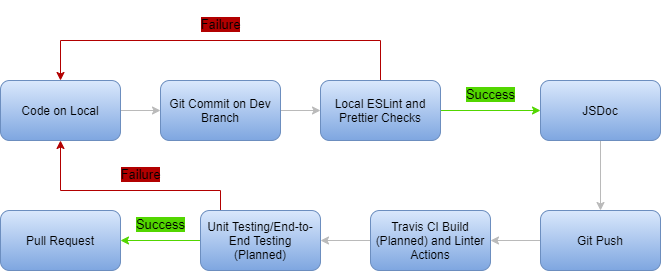

The diagram above was exported from draw.io. Its source (the exported page's mxGraphModel, read from the mxfile embedded in the PNG):
<mxGraphModel dx="820" dy="400" grid="1" gridSize="10" guides="1" tooltips="1" connect="1" arrows="1" fold="1" page="1" pageScale="1" pageWidth="850" pageHeight="1100" math="0" shadow="0">
  <root>
    <mxCell id="0" />
    <mxCell id="1" parent="0" />
    <mxCell id="10" style="edgeStyle=orthogonalEdgeStyle;rounded=0;orthogonalLoop=1;jettySize=auto;html=1;entryX=0;entryY=0.5;entryDx=0;entryDy=0;fillColor=#f5f5f5;gradientColor=#b3b3b3;strokeColor=#BABABA;" edge="1" parent="1" source="2" target="3">
      <mxGeometry relative="1" as="geometry" />
    </mxCell>
    <mxCell id="2" value="&lt;font color=&quot;#000000&quot;&gt;Code on Local&lt;/font&gt;" style="rounded=1;whiteSpace=wrap;html=1;fillColor=#dae8fc;strokeColor=#6c8ebf;gradientColor=#7ea6e0;" vertex="1" parent="1">
      <mxGeometry x="80" y="130" width="120" height="60" as="geometry" />
    </mxCell>
    <mxCell id="11" style="edgeStyle=orthogonalEdgeStyle;rounded=0;orthogonalLoop=1;jettySize=auto;html=1;exitX=1;exitY=0.5;exitDx=0;exitDy=0;entryX=0;entryY=0.5;entryDx=0;entryDy=0;strokeColor=#BABABA;" edge="1" parent="1" source="3" target="4">
      <mxGeometry relative="1" as="geometry" />
    </mxCell>
    <mxCell id="3" value="&lt;font color=&quot;#000000&quot;&gt;Git Commit on Dev Branch&lt;/font&gt;" style="rounded=1;whiteSpace=wrap;html=1;gradientColor=#7ea6e0;fillColor=#dae8fc;strokeColor=#6c8ebf;" vertex="1" parent="1">
      <mxGeometry x="240" y="130" width="120" height="60" as="geometry" />
    </mxCell>
    <mxCell id="12" style="edgeStyle=orthogonalEdgeStyle;rounded=0;orthogonalLoop=1;jettySize=auto;html=1;exitX=1;exitY=0.5;exitDx=0;exitDy=0;fillColor=#60a917;strokeColor=#52D600;" edge="1" parent="1" source="4" target="5">
      <mxGeometry relative="1" as="geometry" />
    </mxCell>
    <mxCell id="22" style="edgeStyle=orthogonalEdgeStyle;rounded=0;orthogonalLoop=1;jettySize=auto;html=1;entryX=0.5;entryY=0;entryDx=0;entryDy=0;fillColor=#e51400;strokeColor=#B20000;" edge="1" parent="1" source="4" target="2">
      <mxGeometry relative="1" as="geometry">
        <Array as="points">
          <mxPoint x="460" y="90" />
          <mxPoint x="140" y="90" />
        </Array>
      </mxGeometry>
    </mxCell>
    <mxCell id="4" value="&lt;font color=&quot;#000000&quot;&gt;Local ESLint and Prettier Checks&lt;/font&gt;" style="rounded=1;whiteSpace=wrap;html=1;gradientColor=#7ea6e0;fillColor=#dae8fc;strokeColor=#6c8ebf;" vertex="1" parent="1">
      <mxGeometry x="400" y="130" width="120" height="60" as="geometry" />
    </mxCell>
    <mxCell id="13" style="edgeStyle=orthogonalEdgeStyle;rounded=0;orthogonalLoop=1;jettySize=auto;html=1;exitX=0.5;exitY=1;exitDx=0;exitDy=0;entryX=0.5;entryY=0;entryDx=0;entryDy=0;strokeColor=#BABABA;" edge="1" parent="1" source="5" target="6">
      <mxGeometry relative="1" as="geometry" />
    </mxCell>
    <mxCell id="5" value="&lt;font color=&quot;#000000&quot;&gt;JSDoc&lt;/font&gt;" style="rounded=1;whiteSpace=wrap;html=1;gradientColor=#7ea6e0;fillColor=#dae8fc;strokeColor=#6c8ebf;" vertex="1" parent="1">
      <mxGeometry x="620" y="130" width="120" height="60" as="geometry" />
    </mxCell>
    <mxCell id="14" style="edgeStyle=orthogonalEdgeStyle;rounded=0;orthogonalLoop=1;jettySize=auto;html=1;exitX=0;exitY=0.5;exitDx=0;exitDy=0;entryX=1;entryY=0.5;entryDx=0;entryDy=0;strokeColor=#BABABA;" edge="1" parent="1" source="6" target="7">
      <mxGeometry relative="1" as="geometry" />
    </mxCell>
    <mxCell id="6" value="&lt;font color=&quot;#000000&quot;&gt;Git Push&lt;/font&gt;" style="rounded=1;whiteSpace=wrap;html=1;gradientColor=#7ea6e0;fillColor=#dae8fc;strokeColor=#6c8ebf;" vertex="1" parent="1">
      <mxGeometry x="620" y="260" width="120" height="60" as="geometry" />
    </mxCell>
    <mxCell id="15" style="edgeStyle=orthogonalEdgeStyle;rounded=0;orthogonalLoop=1;jettySize=auto;html=1;exitX=0;exitY=0.5;exitDx=0;exitDy=0;strokeColor=#BABABA;" edge="1" parent="1" source="7" target="8">
      <mxGeometry relative="1" as="geometry" />
    </mxCell>
    <mxCell id="7" value="&lt;font color=&quot;#000000&quot;&gt;Travis CI Build (Planned) and Linter Actions&lt;/font&gt;" style="rounded=1;whiteSpace=wrap;html=1;gradientColor=#7ea6e0;fillColor=#dae8fc;strokeColor=#6c8ebf;" vertex="1" parent="1">
      <mxGeometry x="450" y="260" width="120" height="60" as="geometry" />
    </mxCell>
    <mxCell id="16" style="edgeStyle=orthogonalEdgeStyle;rounded=0;orthogonalLoop=1;jettySize=auto;html=1;exitX=0;exitY=0.5;exitDx=0;exitDy=0;entryX=1;entryY=0.5;entryDx=0;entryDy=0;fillColor=#60a917;strokeColor=#52D600;" edge="1" parent="1" source="8" target="9">
      <mxGeometry relative="1" as="geometry" />
    </mxCell>
    <mxCell id="19" style="edgeStyle=orthogonalEdgeStyle;rounded=0;orthogonalLoop=1;jettySize=auto;html=1;entryX=0.5;entryY=1;entryDx=0;entryDy=0;fillColor=#e51400;strokeColor=#B20000;" edge="1" parent="1" source="8" target="2">
      <mxGeometry relative="1" as="geometry">
        <Array as="points">
          <mxPoint x="300" y="240" />
          <mxPoint x="140" y="240" />
        </Array>
      </mxGeometry>
    </mxCell>
    <mxCell id="8" value="&lt;font color=&quot;#000000&quot;&gt;Unit Testing/End-to-End Testing (Planned)&lt;/font&gt;" style="rounded=1;whiteSpace=wrap;html=1;gradientColor=#7ea6e0;fillColor=#dae8fc;strokeColor=#6c8ebf;" vertex="1" parent="1">
      <mxGeometry x="280" y="260" width="120" height="60" as="geometry" />
    </mxCell>
    <mxCell id="9" value="&lt;font color=&quot;#000000&quot;&gt;Pull Request&lt;/font&gt;" style="rounded=1;whiteSpace=wrap;html=1;gradientColor=#7ea6e0;fillColor=#dae8fc;strokeColor=#6c8ebf;" vertex="1" parent="1">
      <mxGeometry x="80" y="260" width="120" height="60" as="geometry" />
    </mxCell>
    <mxCell id="20" value="&lt;font style=&quot;font-size: 13px ; font-weight: normal ; background-color: rgb(178 , 0 , 0)&quot; color=&quot;#000000&quot;&gt;Failure&lt;/font&gt;" style="text;strokeColor=none;fillColor=none;html=1;fontSize=24;fontStyle=1;verticalAlign=middle;align=center;" vertex="1" parent="1">
      <mxGeometry x="250" y="50" width="100" height="40" as="geometry" />
    </mxCell>
    <mxCell id="23" value="&lt;font style=&quot;font-size: 13px ; font-weight: normal ; background-color: rgb(82 , 214 , 0)&quot; color=&quot;#000000&quot;&gt;Success&lt;/font&gt;" style="text;strokeColor=none;fillColor=none;html=1;fontSize=24;fontStyle=1;verticalAlign=middle;align=center;" vertex="1" parent="1">
      <mxGeometry x="520" y="120" width="100" height="40" as="geometry" />
    </mxCell>
    <mxCell id="24" value="&lt;font style=&quot;font-size: 13px ; font-weight: normal ; background-color: rgb(178 , 0 , 0)&quot; color=&quot;#000000&quot;&gt;Failure&lt;/font&gt;" style="text;strokeColor=none;fillColor=none;html=1;fontSize=24;fontStyle=1;verticalAlign=middle;align=center;" vertex="1" parent="1">
      <mxGeometry x="170" y="200" width="100" height="40" as="geometry" />
    </mxCell>
    <mxCell id="25" value="&lt;font style=&quot;font-size: 13px ; font-weight: normal ; background-color: rgb(82 , 214 , 0)&quot; color=&quot;#000000&quot;&gt;Success&lt;/font&gt;" style="text;strokeColor=none;fillColor=none;html=1;fontSize=24;fontStyle=1;verticalAlign=middle;align=center;" vertex="1" parent="1">
      <mxGeometry x="190" y="250" width="100" height="40" as="geometry" />
    </mxCell>
  </root>
</mxGraphModel>